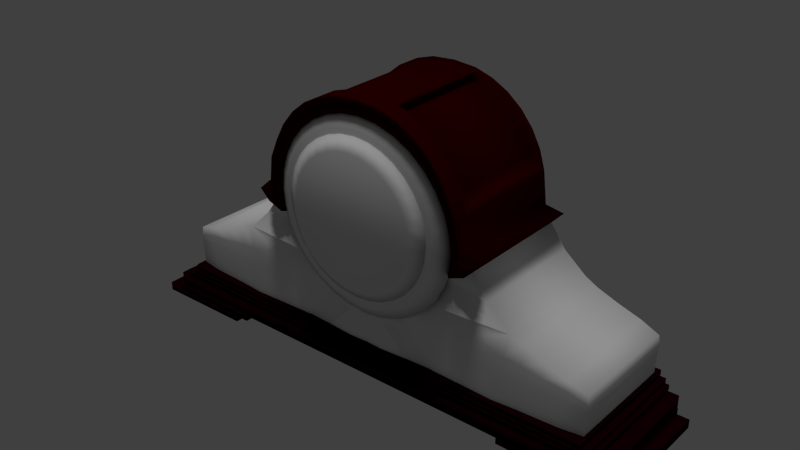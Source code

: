 # Source: clock6.blend  (saved by Blender 2.74.0; exported with 4.5.12 LTS)
import bpy
from mathutils import Matrix  # noqa: F401  (used for matrix-valued properties, if any)

bpy.ops.wm.read_factory_settings(use_empty=True)
scene = bpy.context.scene
scene.name = 'Scene'

# ---- collections
col_collection_1 = bpy.data.collections.new('Collection 1'); scene.collection.children.link(col_collection_1)

# ---- materials (node trees are filled in below, after node groups)
mat_mat_clock_glass = bpy.data.materials.new('mat_clock_glass')
mat_mat_clock_glass.alpha_threshold = 0.0
mat_mat_clock_glass.use_transparent_shadow = False
mat_mat_clock_glass.roughness = 0.5
mat_mat_clock_face = bpy.data.materials.new('mat_clock_face')
mat_mat_clock_face.alpha_threshold = 0.0
mat_mat_clock_face.use_transparent_shadow = False
mat_mat_clock_face.roughness = 0.5
mat_mat_clock_face_trim = bpy.data.materials.new('mat_clock_face_trim')
mat_mat_clock_face_trim.alpha_threshold = 0.0
mat_mat_clock_face_trim.use_transparent_shadow = False
mat_mat_clock_face_trim.roughness = 0.5
mat_mat_base = bpy.data.materials.new('mat_base')
mat_mat_base.alpha_threshold = 0.0
mat_mat_base.use_transparent_shadow = False
mat_mat_base.diffuse_color = (0.01222, 0.0002347, 0.001581, 1.0)
mat_mat_base.specular_color = (0.1679, 0.04735, 0.03713)
mat_mat_base.roughness = 0.5
mat_material = bpy.data.materials.new('Material')
mat_material.alpha_threshold = 0.0
mat_material.use_transparent_shadow = False
mat_material.roughness = 0.5
mat_material.specular_intensity = 0.0
mat_material_001 = bpy.data.materials.new('Material.001')
mat_material_001.alpha_threshold = 0.0
mat_material_001.use_transparent_shadow = False
mat_material_001.diffuse_color = (0.03522, 0.000332, 0.0, 1.0)
mat_material_001.specular_color = (0.3032, 0.06248, 0.007909)
mat_material_001.roughness = 0.5

# ---- material node trees

# ---- world
world_world = bpy.data.worlds.new('World'); scene.world = world_world
world_world.color = (0.05088, 0.05088, 0.05088)
world_world.use_sun_shadow = False
world_world.sun_shadow_jitter_overblur = 0.0
world_world.cycles.sampling_method = 'MANUAL'
world_world.cycles.sample_map_resolution = 256

# ---- lights
light_hemi = bpy.data.lights.new('Hemi', 'SUN')
light_hemi.transmission_factor = 0.0
light_hemi.angle = 0.1993
light_hemi.energy = 1.0
light_hemi.shadow_buffer_clip_start = 0.5
light_hemi.shadow_soft_size = 0.1
light_hemi.shadow_cascade_max_distance = 1000.0
light_hemi.cycles.use_multiple_importance_sampling = False

# ---- meshes
me_circle_002 = bpy.data.meshes.new('Circle.002')
me_circle_002.from_pydata([(0.0, 1.0, 0.0), (-0.1951, 0.9808, 0.0), (-0.3827, 0.9239, 0.0), (-0.5556, 0.8315, 0.0), (-0.7071, 0.7071, 0.0), (-0.8315, 0.5556, 0.0), (-0.9239, 0.3827, 0.0), (-0.9808, 0.1951, 0.0), (-1.0, 7.55e-08, 0.0), (-0.9808, -0.1951, 0.0), (-0.9239, -0.3827, 0.0), (-0.8315, -0.5556, 0.0), (-0.7071, -0.7071, 0.0), (-0.5556, -0.8315, 0.0), (-0.3827, -0.9239, 0.0), (-0.1951, -0.9808, 0.0), (3.258e-07, -1.0, 0.0), (0.1951, -0.9808, 0.0), (0.3827, -0.9239, 0.0), (0.5556, -0.8315, 0.0), (0.7071, -0.7071, 0.0), (0.8315, -0.5556, 0.0), (0.9239, -0.3827, 0.0), (0.9808, -0.1951, 0.0), (1.0, 9.656e-07, 0.0), (0.9808, 0.1951, 0.0), (0.9239, 0.3827, 0.0), (0.8315, 0.5556, 0.0), (0.7071, 0.7071, 0.0), (0.5556, 0.8315, 0.0), (0.3827, 0.9239, 0.0), (0.1951, 0.9808, 0.0), (-1.986e-08, 0.8327, 0.09722), (-0.1625, 0.8167, 0.09722), (-0.3187, 0.7693, 0.09722), (-0.4626, 0.6924, 0.09722), (-0.5888, 0.5888, 0.09722), (-0.6924, 0.4626, 0.09722), (-0.7693, 0.3187, 0.09722), (-0.8167, 0.1625, 0.09722), (-0.8327, 1.032e-07, 0.09722), (-0.8167, -0.1625, 0.09722), (-0.7693, -0.3187, 0.09722), (-0.6924, -0.4626, 0.09722), (-0.5888, -0.5888, 0.09722), (-0.4626, -0.6924, 0.09722), (-0.3187, -0.7693, 0.09722), (-0.1625, -0.8167, 0.09722), (2.515e-07, -0.8327, 0.09722), (0.1625, -0.8167, 0.09722), (0.3187, -0.7693, 0.09722), (0.4626, -0.6924, 0.09722), (0.5888, -0.5888, 0.09722), (0.6924, -0.4626, 0.09722), (0.7693, -0.3187, 0.09722), (0.8167, -0.1625, 0.09722), (0.8327, 8.444e-07, 0.09722), (0.8167, 0.1625, 0.09722), (0.7693, 0.3187, 0.09722), (0.6924, 0.4626, 0.09722), (0.5888, 0.5888, 0.09722), (0.4626, 0.6924, 0.09722), (0.3187, 0.7693, 0.09722), (0.1625, 0.8167, 0.09722)], [], [(0, 31, 30, 29, 28, 27, 26, 25, 24, 23, 22, 21, 20, 19, 18, 17, 16, 15, 14, 13, 12, 11, 10, 9, 8, 7, 6, 5, 4, 3, 2, 1), (32, 33, 34, 35, 36, 37, 38, 39, 40, 41, 42, 43, 44, 45, 46, 47, 48, 49, 50, 51, 52, 53, 54, 55, 56, 57, 58, 59, 60, 61, 62, 63), (30, 31, 63, 62), (19, 20, 52, 51), (8, 9, 41, 40), (28, 29, 61, 60), (17, 18, 50, 49), (6, 7, 39, 38), (26, 27, 59, 58), (4, 5, 37, 36), (15, 16, 48, 47), (24, 25, 57, 56), (2, 3, 35, 34), (13, 14, 46, 45), (22, 23, 55, 54), (0, 1, 33, 32), (11, 12, 44, 43), (31, 0, 32, 63), (20, 21, 53, 52), (9, 10, 42, 41), (29, 30, 62, 61), (18, 19, 51, 50), (7, 8, 40, 39), (27, 28, 60, 59), (16, 17, 49, 48), (5, 6, 38, 37), (25, 26, 58, 57), (3, 4, 36, 35), (14, 15, 47, 46), (23, 24, 56, 55), (1, 2, 34, 33), (12, 13, 45, 44), (21, 22, 54, 53), (10, 11, 43, 42)])
me_circle_002.polygons.foreach_set('use_smooth', [True] * 34)
me_circle_002.materials.append(mat_mat_clock_glass)
me_circle_002.use_remesh_preserve_volume = False
me_circle_002.use_remesh_preserve_attributes = False
me_circle_002.use_mirror_vertex_groups = False
me_circle_002.update()
me_circle_001 = bpy.data.meshes.new('Circle.001')
me_circle_001.from_pydata([(0.0, 1.0, 0.0), (-0.1951, 0.9808, 0.0), (-0.3827, 0.9239, 0.0), (-0.5556, 0.8315, 0.0), (-0.7071, 0.7071, 0.0), (-0.8315, 0.5556, 0.0), (-0.9239, 0.3827, 0.0), (-0.9808, 0.1951, 0.0), (-1.0, 7.55e-08, 0.0), (-0.9808, -0.1951, 0.0), (-0.9239, -0.3827, 0.0), (-0.8315, -0.5556, 0.0), (-0.7071, -0.7071, 0.0), (-0.5556, -0.8315, 0.0), (-0.3827, -0.9239, 0.0), (-0.1951, -0.9808, 0.0), (3.258e-07, -1.0, 0.0), (0.1951, -0.9808, 0.0), (0.3827, -0.9239, 0.0), (0.5556, -0.8315, 0.0), (0.7071, -0.7071, 0.0), (0.8315, -0.5556, 0.0), (0.9239, -0.3827, 0.0), (0.9808, -0.1951, 0.0), (1.0, 9.656e-07, 0.0), (0.9808, 0.1951, 0.0), (0.9239, 0.3827, 0.0), (0.8315, 0.5556, 0.0), (0.7071, 0.7071, 0.0), (0.5556, 0.8315, 0.0), (0.3827, 0.9239, 0.0), (0.1951, 0.9808, 0.0), (-1.986e-08, 0.8327, 0.09722), (-0.1625, 0.8167, 0.09722), (-0.3187, 0.7693, 0.09722), (-0.4626, 0.6924, 0.09722), (-0.5888, 0.5888, 0.09722), (-0.6924, 0.4626, 0.09722), (-0.7693, 0.3187, 0.09722), (-0.8167, 0.1625, 0.09722), (-0.8327, 1.032e-07, 0.09722), (-0.8167, -0.1625, 0.09722), (-0.7693, -0.3187, 0.09722), (-0.6924, -0.4626, 0.09722), (-0.5888, -0.5888, 0.09722), (-0.4626, -0.6924, 0.09722), (-0.3187, -0.7693, 0.09722), (-0.1625, -0.8167, 0.09722), (2.515e-07, -0.8327, 0.09722), (0.1625, -0.8167, 0.09722), (0.3187, -0.7693, 0.09722), (0.4626, -0.6924, 0.09722), (0.5888, -0.5888, 0.09722), (0.6924, -0.4626, 0.09722), (0.7693, -0.3187, 0.09722), (0.8167, -0.1625, 0.09722), (0.8327, 8.444e-07, 0.09722), (0.8167, 0.1625, 0.09722), (0.7693, 0.3187, 0.09722), (0.6924, 0.4626, 0.09722), (0.5888, 0.5888, 0.09722), (0.4626, 0.6924, 0.09722), (0.3187, 0.7693, 0.09722), (0.1625, 0.8167, 0.09722)], [], [(0, 31, 30, 29, 28, 27, 26, 25, 24, 23, 22, 21, 20, 19, 18, 17, 16, 15, 14, 13, 12, 11, 10, 9, 8, 7, 6, 5, 4, 3, 2, 1), (32, 33, 34, 35, 36, 37, 38, 39, 40, 41, 42, 43, 44, 45, 46, 47, 48, 49, 50, 51, 52, 53, 54, 55, 56, 57, 58, 59, 60, 61, 62, 63), (30, 31, 63, 62), (19, 20, 52, 51), (8, 9, 41, 40), (28, 29, 61, 60), (17, 18, 50, 49), (6, 7, 39, 38), (26, 27, 59, 58), (4, 5, 37, 36), (15, 16, 48, 47), (24, 25, 57, 56), (2, 3, 35, 34), (13, 14, 46, 45), (22, 23, 55, 54), (0, 1, 33, 32), (11, 12, 44, 43), (31, 0, 32, 63), (20, 21, 53, 52), (9, 10, 42, 41), (29, 30, 62, 61), (18, 19, 51, 50), (7, 8, 40, 39), (27, 28, 60, 59), (16, 17, 49, 48), (5, 6, 38, 37), (25, 26, 58, 57), (3, 4, 36, 35), (14, 15, 47, 46), (23, 24, 56, 55), (1, 2, 34, 33), (12, 13, 45, 44), (21, 22, 54, 53), (10, 11, 43, 42)])
me_circle_001.polygons.foreach_set('use_smooth', [True] * 34)
me_circle_001.polygons.foreach_set('material_index', [0, 0, 1, 1, 1, 1, 1, 1, 1, 1, 1, 1, 1, 1, 1, 1, 1, 1, 1, 1, 1, 1, 1, 1, 1, 1, 1, 1, 1, 1, 1, 1, 1, 1])
_uv = me_circle_001.uv_layers.new(name='UVMap')
_uv.uv.foreach_set('vector', [0.7368, 0.9715, 0.6458, 0.9904, 0.5492, 1.0, 0.4508, 1.0, 0.3542, 0.9904, 0.2632, 0.9715, 0.1813, 0.9442, 0.1116, 0.9094, 0.05691, 0.8684, 0.01921, 0.8229, 5.989e-08, 0.7746, 0.0, 0.7254, 0.01921, 0.6771, 0.05691, 0.6316, 0.1116, 0.5906, 0.1813, 0.5558, 0.2632, 0.5285, 0.3542, 0.5096, 0.4508, 0.5, 0.5492, 0.5, 0.6458, 0.5096, 0.7368, 0.5285, 0.8187, 0.5558, 0.8884, 0.5906, 0.9431, 0.6316, 0.9808, 0.6771, 1.0, 0.7254, 1.0, 0.7746, 0.9808, 0.8229, 0.9431, 0.8684, 0.8884, 0.9094, 0.8187, 0.9442, 0.5461, 0.972, 0.4539, 0.972, 0.3634, 0.9541, 0.2782, 0.9188, 0.2015, 0.8675, 0.1363, 0.8023, 0.08506, 0.7256, 0.04976, 0.6404, 0.03177, 0.5499, 0.03177, 0.4577, 0.04976, 0.3672, 0.08506, 0.282, 0.1363, 0.2053, 0.2015, 0.1401, 0.2782, 0.08887, 0.3634, 0.05357, 0.4539, 0.03558, 0.5461, 0.03558, 0.6366, 0.05357, 0.7218, 0.08887, 0.7985, 0.1401, 0.8637, 0.2053, 0.9149, 0.282, 0.9502, 0.3672, 0.9682, 0.4577, 0.9682, 0.5499, 0.9502, 0.6404, 0.9149, 0.7256, 0.8637, 0.8023, 0.7985, 0.8675, 0.7218, 0.9188, 0.6366, 0.9541, 0.4283, 0.6661, 0.4143, 0.6754, 0.4115, 0.67, 0.4244, 0.6614, 0.3989, 0.5184, 0.4144, 0.5248, 0.4116, 0.5302, 0.3972, 0.5242, 0.2921, 0.6249, 0.2888, 0.6085, 0.2948, 0.6078, 0.2979, 0.6231, 0.4495, 0.6404, 0.4402, 0.6543, 0.4355, 0.6505, 0.4441, 0.6376, 0.3656, 0.5151, 0.3824, 0.5151, 0.3819, 0.5212, 0.3663, 0.5212, 0.3078, 0.6543, 0.2985, 0.6404, 0.3038, 0.6374, 0.3125, 0.6504, 0.4592, 0.6085, 0.4559, 0.6249, 0.4501, 0.6232, 0.4532, 0.608, 0.3337, 0.6754, 0.3197, 0.6661, 0.3235, 0.6613, 0.3365, 0.67, 0.3337, 0.5248, 0.3492, 0.5184, 0.351, 0.5242, 0.3366, 0.5302, 0.4559, 0.5754, 0.4592, 0.5918, 0.4532, 0.5924, 0.4502, 0.5772, 0.3656, 0.6851, 0.3492, 0.6818, 0.3509, 0.6759, 0.3661, 0.6789, 0.3078, 0.5459, 0.3197, 0.5341, 0.3236, 0.5388, 0.3126, 0.5498, 0.4402, 0.5459, 0.4495, 0.5599, 0.4442, 0.5628, 0.4355, 0.5499, 0.3988, 0.6818, 0.3824, 0.6851, 0.3817, 0.679, 0.397, 0.6759, 0.2921, 0.5753, 0.2985, 0.5599, 0.3039, 0.5627, 0.2979, 0.5771, 0.4143, 0.6754, 0.3988, 0.6818, 0.397, 0.6759, 0.4115, 0.67, 0.4144, 0.5248, 0.4283, 0.5341, 0.4245, 0.5389, 0.4116, 0.5302, 0.2888, 0.6085, 0.2888, 0.5917, 0.2948, 0.5923, 0.2948, 0.6078, 0.4402, 0.6543, 0.4283, 0.6661, 0.4244, 0.6614, 0.4355, 0.6505, 0.3824, 0.5151, 0.3989, 0.5184, 0.3972, 0.5242, 0.3819, 0.5212, 0.2985, 0.6404, 0.2921, 0.6249, 0.2979, 0.6231, 0.3038, 0.6374, 0.4559, 0.6249, 0.4495, 0.6404, 0.4441, 0.6376, 0.4501, 0.6232, 0.3492, 0.5184, 0.3656, 0.5151, 0.3663, 0.5212, 0.351, 0.5242, 0.3197, 0.6661, 0.3078, 0.6543, 0.3125, 0.6504, 0.3235, 0.6613, 0.4592, 0.5918, 0.4592, 0.6085, 0.4532, 0.608, 0.4532, 0.5924, 0.3492, 0.6818, 0.3337, 0.6754, 0.3365, 0.67, 0.3509, 0.6759, 0.3197, 0.5341, 0.3337, 0.5248, 0.3366, 0.5302, 0.3236, 0.5388, 0.4495, 0.5599, 0.4559, 0.5754, 0.4502, 0.5772, 0.4442, 0.5628, 0.3824, 0.6851, 0.3656, 0.6851, 0.3661, 0.6789, 0.3817, 0.679, 0.2985, 0.5599, 0.3078, 0.5459, 0.3126, 0.5498, 0.3039, 0.5627, 0.4283, 0.5341, 0.4402, 0.5459, 0.4355, 0.5499, 0.4245, 0.5389, 0.2888, 0.5917, 0.2921, 0.5753, 0.2979, 0.5771, 0.2948, 0.5923])
me_circle_001.materials.append(mat_mat_clock_face)
me_circle_001.materials.append(mat_mat_clock_face_trim)
me_circle_001.use_remesh_preserve_volume = False
me_circle_001.use_remesh_preserve_attributes = False
me_circle_001.use_mirror_vertex_groups = False
me_circle_001.update()
me_cube_007 = bpy.data.meshes.new('Cube.007')
me_cube_007.from_pydata([(-1.0, -1.0, -1.0), (-1.0, -1.0, 1.0), (-1.0, 1.0, -1.0), (-1.0, 1.0, 1.0), (1.0, -1.0, -1.0), (1.0, -1.0, 1.0), (1.0, 1.0, -1.0), (1.0, 1.0, 1.0)], [], [(1, 3, 2, 0), (3, 7, 6, 2), (7, 5, 4, 6), (5, 1, 0, 4), (0, 2, 6, 4), (5, 7, 3, 1)])
me_cube_007.materials.append(mat_mat_base)
me_cube_007.use_remesh_preserve_volume = False
me_cube_007.use_remesh_preserve_attributes = False
me_cube_007.use_mirror_vertex_groups = False
me_cube_007.update()
me_cube_006 = bpy.data.meshes.new('Cube.006')
me_cube_006.from_pydata([(-1.0, -1.0, -1.0), (-1.0, -1.0, 1.0), (-1.0, 1.0, -1.0), (-1.0, 1.0, 1.0), (1.0, -1.0, -1.0), (1.0, -1.0, 1.0), (1.0, 1.0, -1.0), (1.0, 1.0, 1.0)], [], [(1, 3, 2, 0), (3, 7, 6, 2), (7, 5, 4, 6), (5, 1, 0, 4), (0, 2, 6, 4), (5, 7, 3, 1)])
me_cube_006.materials.append(mat_mat_base)
me_cube_006.use_remesh_preserve_volume = False
me_cube_006.use_remesh_preserve_attributes = False
me_cube_006.use_mirror_vertex_groups = False
me_cube_006.update()
me_cube_005 = bpy.data.meshes.new('Cube.005')
me_cube_005.from_pydata([(-1.0, -1.0, -1.0), (-1.0, -1.0, 1.0), (-1.0, 1.0, -1.0), (-1.0, 1.0, 1.0), (1.0, -1.0, -1.0), (1.0, -1.0, 1.0), (1.0, 1.0, -1.0), (1.0, 1.0, 1.0)], [], [(1, 3, 2, 0), (3, 7, 6, 2), (7, 5, 4, 6), (5, 1, 0, 4), (0, 2, 6, 4), (5, 7, 3, 1)])
me_cube_005.polygons.foreach_set('use_smooth', [True] * 6)
me_cube_005.materials.append(mat_mat_base)
me_cube_005.use_remesh_preserve_volume = False
me_cube_005.use_remesh_preserve_attributes = False
me_cube_005.use_mirror_vertex_groups = False
me_cube_005.update()
me_cube_004 = bpy.data.meshes.new('Cube.004')
me_cube_004.from_pydata([(-1.0, -1.0, -1.0), (-1.0, -1.0, 1.0), (-1.0, 1.0, -1.0), (-1.0, 1.0, 1.0), (1.0, -1.0, -1.0), (1.0, -1.0, 1.0), (1.0, 1.0, -1.0), (1.0, 1.0, 1.0)], [], [(1, 3, 2, 0), (3, 7, 6, 2), (7, 5, 4, 6), (5, 1, 0, 4), (0, 2, 6, 4), (5, 7, 3, 1)])
me_cube_004.polygons.foreach_set('use_smooth', [True] * 6)
me_cube_004.materials.append(mat_mat_base)
me_cube_004.use_remesh_preserve_volume = False
me_cube_004.use_remesh_preserve_attributes = False
me_cube_004.use_mirror_vertex_groups = False
me_cube_004.update()
me_cube_003 = bpy.data.meshes.new('Cube.003')
me_cube_003.from_pydata([(-1.0, -1.0, -1.0), (-1.0, -1.0, 1.0), (-1.0, 1.0, -1.0), (-1.0, 1.0, 1.0), (1.0, -1.0, -1.0), (1.0, -1.0, 1.0), (1.0, 1.0, -1.0), (1.0, 1.0, 1.0)], [], [(1, 3, 2, 0), (3, 7, 6, 2), (7, 5, 4, 6), (5, 1, 0, 4), (0, 2, 6, 4), (5, 7, 3, 1)])
me_cube_003.polygons.foreach_set('use_smooth', [True] * 6)
me_cube_003.materials.append(mat_mat_base)
me_cube_003.use_remesh_preserve_volume = False
me_cube_003.use_remesh_preserve_attributes = False
me_cube_003.use_mirror_vertex_groups = False
me_cube_003.update()
me_cube_002 = bpy.data.meshes.new('Cube.002')
me_cube_002.from_pydata([(-1.0, -1.0, -1.0), (-1.0, -1.0, 1.0), (-1.0, 1.0, -1.0), (-1.0, 1.0, 1.0), (1.0, -1.0, -1.0), (1.0, -1.0, 1.0), (1.0, 1.0, -1.0), (1.0, 1.0, 1.0)], [], [(1, 3, 2, 0), (3, 7, 6, 2), (7, 5, 4, 6), (5, 1, 0, 4), (0, 2, 6, 4), (5, 7, 3, 1)])
me_cube_002.polygons.foreach_set('use_smooth', [True] * 6)
me_cube_002.materials.append(mat_mat_base)
me_cube_002.use_remesh_preserve_volume = False
me_cube_002.use_remesh_preserve_attributes = False
me_cube_002.use_mirror_vertex_groups = False
me_cube_002.update()
me_cube_001 = bpy.data.meshes.new('Cube.001')
me_cube_001.from_pydata([(-1.0, -1.0, -1.0), (-1.0, -1.0, 1.0), (-1.0, 1.0, -1.0), (-1.0, 1.0, 1.0), (1.0, -1.0, -1.0), (1.0, -1.0, 1.0), (1.0, 1.0, -1.0), (1.0, 1.0, 1.0)], [], [(1, 3, 2, 0), (3, 7, 6, 2), (7, 5, 4, 6), (5, 1, 0, 4), (0, 2, 6, 4), (5, 7, 3, 1)])
me_cube_001.polygons.foreach_set('use_smooth', [True] * 6)
me_cube_001.materials.append(mat_mat_base)
me_cube_001.use_remesh_preserve_volume = False
me_cube_001.use_remesh_preserve_attributes = False
me_cube_001.use_mirror_vertex_groups = False
me_cube_001.update()
me_cube = bpy.data.meshes.new('Cube')
me_cube.from_pydata([(-1.0, -1.0, -1.0), (-1.0, -1.0, 1.0), (-1.0, 1.0, -1.0), (-1.0, 1.0, 1.0), (1.0, -1.0, -1.0), (1.0, -1.0, 1.0), (1.0, 1.0, -1.0), (1.0, 1.0, 1.0)], [], [(1, 3, 2, 0), (3, 7, 6, 2), (7, 5, 4, 6), (5, 1, 0, 4), (0, 2, 6, 4), (5, 7, 3, 1)])
me_cube.polygons.foreach_set('use_smooth', [True] * 6)
me_cube.materials.append(mat_mat_base)
me_cube.use_remesh_preserve_volume = False
me_cube.use_remesh_preserve_attributes = False
me_cube.use_mirror_vertex_groups = False
me_cube.update()
me_circle = bpy.data.meshes.new('Circle')
me_circle.from_pydata([(0.0, 1.0, 0.0), (0.7671, -0.4777, 0.03849), (0.8998, -0.1982, 0.04401), (1.0, 9.656e-07, 0.0), (0.9808, 0.1951, 0.0), (0.9239, 0.3827, 0.0), (0.8315, 0.5556, 0.0), (0.7071, 0.7071, 0.0), (0.5556, 0.8315, 0.0), (0.3827, 0.9239, 0.0), (0.1951, 0.9808, 0.0), (0.0, 1.05, -1.16), (1.138, -0.1371, 0.0), (1.138, -0.1371, -1.188), (1.262, -0.008387, -1.188), (1.262, -0.008387, 0.0), (0.8984, -0.3644, -1.188), (0.8365, -0.5628, -1.182), (0.964, -0.1869, -1.19), (0.9942, -0.04741, -1.195), (0.9808, 0.1951, -1.188), (0.9239, 0.3827, -1.188), (0.8315, 0.5556, -1.188), (0.7071, 0.7071, -1.188), (0.5556, 0.8315, -1.188), (0.3827, 0.9239, -1.188), (0.0, 0.9529, -1.18), (1.53, -0.5832, 0.006042), (1.528, -0.5491, -1.191), (2.309, -0.8475, -0.003261), (2.305, -0.8588, -1.186), (2.299, -1.274, -0.001987), (2.298, -1.284, -1.188), (0.8625, -0.3259, 0.03856), (0.644, -0.6022, 0.03161), (0.7937, -0.6758, -1.222), (1.303, -0.3579, -1.185), (1.303, -0.3579, 0.002427), (1.052, 0.347, 1.147e-08), (1.086, 0.04252, 3.21e-09), (0.9711, 0.5346, 1.147e-08), (0.8787, 0.7075, 1.147e-08), (0.7544, 0.8591, 1.147e-08), (0.6028, 0.9834, 1.147e-08), (0.4299, 1.076, 1.147e-08), (0.2423, 1.133, 1.147e-08), (0.0, 1.152, 1.147e-08), (1.028, 0.347, -1.188), (1.067, 0.02336, -1.188), (0.9711, 0.5346, -1.188), (0.8787, 0.7075, -1.188), (0.7544, 0.8591, -1.188), (0.6028, 0.9834, -1.188), (0.4299, 1.076, -1.188), (0.2423, 1.133, -1.188), (0.0, 1.152, -1.188), (1.0, 9.56e-07, 0.1277), (0.9808, -0.1951, 0.1277), (0.9808, 0.1951, 0.1277), (0.9239, 0.3827, 0.1277), (0.8315, 0.5556, 0.1277), (0.7071, 0.7071, 0.1277), (0.5556, 0.8315, 0.1277), (0.3827, 0.9239, 0.1277), (0.1951, 0.9808, 0.1277), (0.0, 1.0, 0.1277), (0.8787, 0.7075, 0.1277), (0.6028, 0.9834, 0.1277), (0.4299, 1.076, 0.1277), (1.138, -0.1371, 0.1277), (1.206, -0.008387, 0.1642), (0.7544, 0.8591, 0.1277), (1.052, 0.347, 0.1277), (1.086, 0.04252, 0.1277), (0.9711, 0.5346, 0.1277), (0.2423, 1.133, 0.1277), (0.0, 1.152, 0.1277), (0.8495, 0.6091, 0.1277), (0.8602, 0.6435, 0.1277), (0.5736, 0.885, 0.1277), (0.5843, 0.9194, 0.1277), (0.4114, 1.012, 0.1277), (0.4007, 0.9774, 0.1277), (0.7358, 0.7951, 0.1277), (0.7251, 0.7607, 0.1277), (0.9526, 0.4706, 0.1277), (0.9419, 0.4362, 0.1277), (1.009, 0.2519, 0.1277), (1.023, 0.2799, 0.1277), (0.2238, 1.069, 0.1277), (0.2131, 1.034, 0.1277), (1.05, 0.0202, 0.1277), (1.035, 0.01274, 0.1277), (0.0, 1.053, 0.1277), (0.0, 1.088, 0.1277), (0.2131, 1.034, 0.1066), (0.2238, 1.069, 0.1066), (0.0, 1.088, 0.1066), (0.0, 1.053, 0.1066), (1.035, 0.01274, 0.1066), (1.05, 0.0202, 0.1066), (1.023, 0.2799, 0.1066), (1.009, 0.2519, 0.1066), (0.9419, 0.4362, 0.1066), (0.9526, 0.4706, 0.1066), (0.8602, 0.6435, 0.1066), (0.8495, 0.6091, 0.1066), (0.7251, 0.7607, 0.1066), (0.7358, 0.7951, 0.1066), (0.5843, 0.9194, 0.1066), (0.5736, 0.885, 0.1066), (0.4007, 0.9774, 0.1066), (0.4114, 1.012, 0.1066), (0.8405, 0.5823, 0.1277), (0.9329, 0.4095, 0.1277), (0.7161, 0.7339, 0.1277), (0.5646, 0.8582, 0.1277), (0.3917, 0.9507, 0.1277), (0.2041, 1.008, 0.1277), (0.9951, 0.2235, 0.1277), (1.018, 0.006373, 0.1277), (0.0, 1.027, 0.1277), (0.7451, 0.8271, 0.1277), (0.8695, 0.6755, 0.1277), (0.9619, 0.5026, 0.1277), (0.4207, 1.044, 0.1277), (0.5936, 0.9514, 0.1277), (0.2331, 1.101, 0.1277), (1.037, 0.3134, 0.1277), (1.068, 0.03136, 0.1277), (0.0, 1.12, 0.1277), (1.052, 0.347, 0.1492), (1.086, 0.04252, 0.1492), (0.9711, 0.5346, 0.1492), (0.8787, 0.7075, 0.1492), (0.7544, 0.8591, 0.1492), (0.6028, 0.9834, 0.1492), (0.4299, 1.076, 0.1492), (0.2423, 1.133, 0.1492), (0.0, 1.152, 0.1492), (0.8695, 0.6755, 0.1492), (0.9619, 0.5026, 0.1492), (0.5936, 0.9514, 0.1492), (1.037, 0.3134, 0.1492), (1.068, 0.03136, 0.1492), (0.7451, 0.8271, 0.1492), (0.4207, 1.044, 0.1492), (0.2331, 1.101, 0.1492), (0.0, 1.12, 0.1492), (0.9709, 0.5345, -0.05057), (1.034, 0.3947, -0.0506), (0.8787, 0.7075, -0.05057), (0.7544, 0.8591, -0.05057), (0.6028, 0.9834, -0.05057), (0.4299, 1.076, -0.05057), (0.2907, 1.118, -0.05057), (0.9714, 0.5347, -1.137), (1.011, 0.3944, -1.137), (0.8787, 0.7075, -1.137), (0.7544, 0.8591, -1.137), (0.6028, 0.9834, -1.137), (0.4299, 1.076, -1.137), (0.2907, 1.118, -1.137), (0.351, 1.015, -0.05049), (0.351, 1.015, -1.137), (0.5239, 0.9231, -1.137), (0.5239, 0.9231, -0.05049), (0.6754, 0.7987, -0.05049), (0.6754, 0.7987, -1.137), (0.7998, 0.6472, -1.137), (0.7998, 0.6472, -0.05049), (0.892, 0.4742, -0.05049), (0.8924, 0.4744, -1.137), (0.9548, 0.3344, -0.05051), (0.2118, 1.058, -0.05049), (0.9323, 0.334, -1.137), (0.2118, 1.058, -1.137), (1.885, -0.7284, 0.0006439), (1.877, -0.698, -1.187), (2.316, -0.9423, -0.002506), (2.315, -0.9432, -1.185), (2.12, -0.7721, -1.183), (2.11, -0.7956, 0.001189), (1.678, -0.6243, 0.0003349), (1.661, -0.6227, -1.193), (1.507, -0.7979, 0.0419), (1.671, -0.8223, 0.0254), (1.869, -0.8566, 0.02189), (2.112, -0.8854, 0.0128), (0.7359, -0.9261, 0.05497), (1.479, -0.9766, 0.06639), (1.415, -1.271, 0.0727), (1.67, -0.9768, 0.04449), (2.313, -1.011, 0.006755), (1.857, -0.9799, 0.03736), (2.305, -1.041, -1.189), (0.7652, -1.276, 0.05059), (2.103, -0.9672, 0.02744), (1.671, -1.271, 0.05178), (1.842, -1.276, 0.04398), (2.071, -1.269, 0.03237), (1.634, -0.9588, -1.243), (1.505, -0.7974, -1.235), (2.092, -0.868, -1.191), (1.658, -0.7925, -1.229), (1.864, -0.819, -1.222), (2.076, -1.023, -1.209), (2.036, -1.245, -1.228), (1.864, -0.9652, -1.247), (1.829, -1.236, -1.233), (1.647, -1.249, -1.219), (1.463, -0.921, -1.264), (0.7923, -0.9249, -1.215), (1.428, -1.246, -1.227), (0.8585, -1.223, -1.225), (0.4335, -0.7639, 0.06357), (0.3579, -1.039, -0.006841), (0.4703, -1.266, 0.06016), (0.1839, -0.9789, 0.05849), (0.1815, -1.258, 0.0787), (0.0, -0.9936, 0.05589), (0.0, -1.254, 0.07067), (0.0, -0.9239, 0.0273), (0.2543, -0.8574, 0.05474), (0.5113, -0.5496, -1.18), (0.2805, -0.5558, -1.158), (0.4971, -0.7236, -1.165), (0.464, -0.9408, -1.213), (0.2847, -0.7302, -1.145), (0.5261, -1.223, -1.245), (0.0, -0.606, -1.043), (0.2567, -0.9532, -1.195), (0.0, -0.7868, -1.018), (0.3547, -1.208, -1.235), (0.0, -1.0, -1.087), (0.0, -1.258, -1.107), (0.0, -0.1116, -1.216), (0.0, 0.03565, -1.222), (0.0, 0.2232, -1.222), (0.0, 0.3961, -1.222), (0.0, 0.5477, -1.222), (0.0, 0.672, -1.222), (0.0, 0.7644, -1.222), (0.0, 0.8213, -1.222), (0.0, -0.3217, -1.187), (0.0, -0.4487, -1.198)], [], [(23, 24, 52, 51), (3, 2, 57, 56), (25, 26, 54, 53), (41, 42, 71, 66), (20, 21, 49, 47), (2, 12, 69, 57), (22, 23, 51, 50), (5, 4, 58, 59), (3, 2, 18, 19), (15, 12, 13, 14), (116, 115, 84, 79), (37, 27, 28, 36), (182, 29, 30, 181), (193, 31, 32, 195), (36, 28, 17, 16), (39, 15, 14, 48), (16, 17, 1, 33), (13, 36, 16, 18), (17, 35, 34, 1), (12, 37, 36, 13), (18, 16, 33, 2), (27, 37, 33, 1), (37, 12, 2, 33), (13, 12, 2, 18), (113, 114, 86, 77), (158, 159, 168, 169), (159, 160, 165, 168), (160, 161, 164, 165), (38, 39, 48, 47), (46, 45, 54, 55), (161, 162, 176, 164), (162, 155, 174, 176), (150, 157, 175, 173), (7, 6, 60, 61), (21, 22, 50, 49), (43, 44, 68, 67), (19, 20, 47, 48), (15, 39, 73, 70), (3, 19, 48, 39), (26, 11, 55, 54), (9, 8, 62, 63), (24, 25, 53, 52), (14, 13, 18, 19, 48), (119, 120, 92, 87), (45, 46, 76, 75), (118, 117, 82, 90), (117, 116, 79, 82), (115, 113, 77, 84), (68, 75, 138, 137), (121, 118, 90, 93), (38, 40, 74, 72), (10, 9, 63, 64), (44, 45, 75, 68), (8, 7, 61, 62), (6, 5, 59, 60), (42, 43, 67, 71), (4, 3, 56, 58), (12, 15, 70, 69), (40, 41, 66, 74), (39, 38, 72, 73), (0, 10, 64, 65), (69, 70, 73, 129, 91, 92, 120, 56, 57), (124, 128, 143, 141), (123, 124, 141, 140), (72, 74, 133, 131), (114, 119, 87, 86), (130, 127, 147, 148), (66, 71, 135, 134), (122, 123, 140, 145), (92, 91, 100, 99), (81, 89, 96, 112), (88, 85, 104, 101), (78, 83, 108, 105), (89, 94, 97, 96), (80, 81, 112, 109), (93, 90, 95, 98), (91, 88, 101, 100), (67, 68, 137, 136), (96, 97, 98, 95), (100, 101, 102, 99), (104, 105, 106, 103), (108, 109, 110, 107), (112, 96, 95, 111), (101, 104, 103, 102), (105, 108, 107, 106), (109, 112, 111, 110), (79, 84, 107, 110), (82, 79, 110, 111), (83, 80, 109, 108), (77, 86, 103, 106), (84, 77, 106, 107), (85, 78, 105, 104), (86, 87, 102, 103), (87, 92, 99, 102), (90, 82, 111, 95), (59, 58, 119, 114), (65, 64, 118, 121), (61, 60, 113, 115), (63, 62, 116, 117), (64, 63, 117, 118), (58, 56, 120, 119), (60, 59, 114, 113), (62, 61, 115, 116), (83, 78, 123, 122), (89, 81, 125, 127), (81, 80, 126, 125), (85, 88, 128, 124), (80, 83, 122, 126), (78, 85, 124, 123), (88, 91, 129, 128), (94, 89, 127, 130), (148, 147, 138, 139), (143, 144, 132, 131), (140, 141, 133, 134), (142, 145, 135, 136), (141, 143, 131, 133), (146, 142, 136, 137), (147, 146, 137, 138), (145, 140, 134, 135), (127, 125, 146, 147), (71, 67, 136, 135), (74, 66, 134, 133), (128, 129, 144, 143), (73, 72, 131, 132), (126, 122, 145, 142), (75, 76, 139, 138), (129, 73, 132, 144), (125, 126, 142, 146), (150, 149, 40, 38), (149, 151, 41, 40), (151, 152, 42, 41), (152, 153, 43, 42), (153, 154, 44, 43), (154, 155, 45, 44), (156, 157, 47, 49), (158, 156, 49, 50), (159, 158, 50, 51), (160, 159, 51, 52), (161, 160, 52, 53), (162, 161, 53, 54), (155, 162, 54, 45), (157, 150, 38, 47), (174, 163, 164, 176), (166, 167, 168, 165), (170, 171, 172, 169), (163, 166, 165, 164), (167, 170, 169, 168), (171, 173, 175, 172), (156, 158, 169, 172), (157, 156, 172, 175), (155, 154, 163, 174), (154, 153, 166, 163), (153, 152, 167, 166), (152, 151, 170, 167), (151, 149, 171, 170), (149, 150, 173, 171), (183, 177, 178, 184), (29, 179, 180, 30), (177, 182, 181, 178), (27, 183, 184, 28), (27, 1, 34, 185), (177, 183, 186, 187), (182, 177, 187, 188), (29, 182, 188, 179), (183, 27, 185, 186), (186, 185, 190, 192), (187, 186, 192, 194), (188, 187, 194, 197), (179, 193, 195, 180), (190, 189, 196, 191), (185, 34, 189, 190), (179, 188, 197, 193), (192, 190, 191, 198), (197, 194, 199, 200), (193, 197, 200, 31), (194, 192, 198, 199), (35, 17, 28, 202), (28, 184, 204, 202), (181, 30, 180, 203), (184, 178, 205, 204), (178, 181, 203, 205), (203, 180, 195, 206), (206, 195, 32, 207), (205, 203, 206, 208), (208, 206, 207, 209), (204, 205, 208, 201), (201, 208, 209, 210), (202, 204, 201, 211), (211, 201, 210, 213), (35, 202, 211, 212), (212, 211, 213, 214), (196, 189, 216, 217), (189, 34, 215, 216), (217, 216, 218, 219), (219, 218, 220, 221), (218, 216, 215, 223), (220, 218, 223, 222), (224, 226, 228, 225), (35, 212, 227, 226), (17, 35, 226, 224), (212, 214, 229, 227), (225, 228, 232, 230), (226, 227, 231, 228), (227, 229, 233, 231), (228, 231, 234, 232), (231, 233, 235, 234), (26, 25, 242, 243), (25, 24, 241, 242), (24, 23, 240, 241), (23, 22, 239, 240), (22, 21, 238, 239), (21, 20, 237, 238), (20, 19, 236, 237), (16, 245, 244, 18), (19, 18, 244, 236), (17, 230, 245, 16)])
me_circle.polygons.foreach_set('use_smooth', [True] * 216)
me_circle.polygons.foreach_set('material_index', [1, 1, 1, 1, 1, 1, 1, 1, 1, 1, 1, 0, 0, 0, 0, 1, 0, 0, 0, 0, 0, 0, 0, 1, 1, 1, 1, 1, 1, 1, 1, 1, 1, 1, 1, 1, 1, 1, 1, 1, 1, 1, 1, 1, 1, 1, 1, 1, 1, 1, 1, 1, 1, 1, 1, 1, 1, 1, 1, 1, 1, 1, 1, 1, 1, 1, 1, 1, 1, 1, 1, 1, 1, 1, 1, 1, 1, 1, 1, 1, 1, 1, 1, 1, 1, 1, 1, 1, 1, 1, 1, 1, 1, 1, 1, 1, 1, 1, 1, 1, 1, 1, 1, 1, 1, 1, 1, 1, 1, 1, 1, 1, 1, 1, 1, 1, 1, 1, 1, 1, 1, 1, 1, 1, 1, 1, 1, 1, 1, 1, 1, 1, 1, 1, 1, 1, 1, 1, 1, 1, 1, 1, 1, 1, 1, 1, 1, 1, 1, 1, 1, 1, 1, 1, 1, 1, 0, 0, 0, 0, 0, 0, 0, 0, 0, 0, 0, 0, 0, 0, 0, 0, 0, 0, 0, 0, 0, 0, 0, 0, 0, 0, 0, 0, 0, 0, 0, 0, 0, 0, 0, 0, 0, 0, 0, 0, 0, 0, 0, 0, 0, 0, 0, 0, 0, 0, 1, 1, 1, 1, 1, 1, 1, 0, 1, 0])
_uv = me_circle.uv_layers.new(name='UVMap')
_uv.uv.foreach_set('vector', [0.2499, 0.2138, 0.2733, 0.2111, 0.2803, 0.2277, 0.2595, 0.2289, 0.1299, 0.4816, 0.07738, 0.4822, 0.08956, 0.4615, 0.1275, 0.4551, 0.2979, 0.2062, 0.3496, 0.1737, 0.3328, 0.2237, 0.3021, 0.2268, 0.2412, 0.3972, 0.267, 0.3962, 0.2683, 0.4131, 0.2414, 0.4144, 0.1633, 0.2139, 0.1955, 0.2173, 0.2155, 0.2313, 0.183, 0.2318, 0.07738, 0.4822, 0.06567, 0.4285, 0.09185, 0.4373, 0.08956, 0.4615, 0.2251, 0.2157, 0.2499, 0.2138, 0.2595, 0.2289, 0.2383, 0.2297, 0.1955, 0.4668, 0.1653, 0.4709, 0.1617, 0.4484, 0.1941, 0.4461, 0.1299, 0.4816, 0.07738, 0.4822, 0.1452, 0.7609, 0.1779, 0.7552, 0.09238, 0.4033, 0.06567, 0.4285, 0.01327, 0.2702, 0.03938, 0.2813, 0.2913, 0.4429, 0.2601, 0.4428, 0.2621, 0.4388, 0.2924, 0.4385, 0.6548, 0.1928, 0.6759, 0.143, 0.8526, 0.2212, 0.8347, 0.2675, 0.7344, 0.07093, 0.7513, 0.05657, 0.8623, 0.1007, 0.8611, 0.1247, 0.7511, 0.03789, 0.7505, 0.0001327, 0.9015, 0.0579, 0.8781, 0.08379, 0.8347, 0.2675, 0.8526, 0.2212, 0.8934, 0.3307, 0.8598, 0.3316, 0.128, 0.3997, 0.09238, 0.4033, 0.03938, 0.2813, 0.0502, 0.2522, 0.4311, 0.336, 0.463, 0.3376, 0.45, 0.5252, 0.4226, 0.5242, 0.8125, 0.3082, 0.8347, 0.2675, 0.8598, 0.3316, 0.8296, 0.3316, 0.463, 0.3376, 0.4816, 0.3318, 0.4769, 0.5257, 0.45, 0.5252, 0.6419, 0.2351, 0.6548, 0.1928, 0.8347, 0.2675, 0.8125, 0.3082, 0.4021, 0.3351, 0.4311, 0.336, 0.4226, 0.5242, 0.4021, 0.5246, 0.6759, 0.143, 0.6548, 0.1928, 0.5912, 0.2256, 0.568, 0.2101, 0.6548, 0.1928, 0.6419, 0.2351, 0.6041, 0.2414, 0.5912, 0.2256, 0.6263, 0.3321, 0.6263, 0.5143, 0.5886, 0.5211, 0.5985, 0.3318, 0.2293, 0.4424, 0.1975, 0.443, 0.2008, 0.4397, 0.232, 0.4389, 0.2386, 0.2354, 0.2598, 0.2344, 0.2619, 0.2453, 0.2388, 0.247, 0.2598, 0.2344, 0.2806, 0.2333, 0.2848, 0.2435, 0.2619, 0.2453, 0.2806, 0.2333, 0.3022, 0.2326, 0.3071, 0.2423, 0.2848, 0.2435, 0.1776, 0.3935, 0.128, 0.3997, 0.132, 0.2149, 0.183, 0.2318, 0.4019, 0.3809, 0.36, 0.3789, 0.3328, 0.2237, 0.3689, 0.2067, 0.3022, 0.2326, 0.3269, 0.233, 0.3213, 0.2479, 0.3071, 0.2423, 0.3269, 0.233, 0.3518, 0.3708, 0.335, 0.3535, 0.3213, 0.2479, 0.1856, 0.3847, 0.1894, 0.2403, 0.2027, 0.2552, 0.1953, 0.3694, 0.2573, 0.4673, 0.2262, 0.4663, 0.2264, 0.446, 0.258, 0.4467, 0.1955, 0.2173, 0.2251, 0.2157, 0.2383, 0.2297, 0.2155, 0.2313, 0.2926, 0.3933, 0.3192, 0.3874, 0.3241, 0.4067, 0.2952, 0.4106, 0.1265, 0.1982, 0.1633, 0.2139, 0.183, 0.2318, 0.132, 0.2149, 0.09238, 0.4033, 0.128, 0.3997, 0.1239, 0.4285, 0.1023, 0.4218, 0.1299, 0.4816, 0.1779, 0.7552, 0.2006, 0.7487, 0.1518, 0.4772, 0.3496, 0.1737, 0.3628, 0.1873, 0.3689, 0.2067, 0.3328, 0.2237, 0.3234, 0.4701, 0.2894, 0.4687, 0.29, 0.4473, 0.324, 0.4476, 0.2733, 0.2111, 0.2979, 0.2062, 0.3021, 0.2268, 0.2803, 0.2277, 0.03938, 0.2813, 0.01327, 0.2702, 0.0001327, 0.2299, 0.03304, 0.2358, 0.0502, 0.2522, 0.1654, 0.4447, 0.1278, 0.4515, 0.1277, 0.4482, 0.1687, 0.4413, 0.36, 0.3789, 0.4019, 0.3809, 0.4019, 0.4059, 0.358, 0.404, 0.3597, 0.4426, 0.3243, 0.4426, 0.3246, 0.4377, 0.3592, 0.4375, 0.3243, 0.4426, 0.2913, 0.4429, 0.2924, 0.4385, 0.3246, 0.4377, 0.2601, 0.4428, 0.2293, 0.4424, 0.232, 0.4389, 0.2621, 0.4388, 0.3241, 0.4067, 0.358, 0.404, 0.358, 0.4078, 0.3246, 0.4102, 0.3977, 0.4449, 0.3597, 0.4426, 0.3592, 0.4375, 0.3985, 0.44, 0.1776, 0.3935, 0.2142, 0.3955, 0.2126, 0.4149, 0.1789, 0.415, 0.3591, 0.4714, 0.3234, 0.4701, 0.324, 0.4476, 0.3602, 0.4477, 0.3192, 0.3874, 0.36, 0.3789, 0.358, 0.404, 0.3241, 0.4067, 0.2894, 0.4687, 0.2573, 0.4673, 0.258, 0.4467, 0.29, 0.4473, 0.2262, 0.4663, 0.1955, 0.4668, 0.1941, 0.4461, 0.2264, 0.446, 0.267, 0.3962, 0.2926, 0.3933, 0.2952, 0.4106, 0.2683, 0.4131, 0.1653, 0.4709, 0.1299, 0.4816, 0.1275, 0.4551, 0.1617, 0.4484, 0.06567, 0.4285, 0.09238, 0.4033, 0.1023, 0.4218, 0.09185, 0.4373, 0.2142, 0.3955, 0.2412, 0.3972, 0.2414, 0.4144, 0.2126, 0.4149, 0.128, 0.3997, 0.1776, 0.3935, 0.1789, 0.415, 0.1239, 0.4285, 0.3956, 0.4734, 0.3591, 0.4714, 0.3602, 0.4477, 0.3969, 0.4497, 0.09185, 0.4373, 0.1023, 0.4218, 0.1239, 0.4285, 0.1259, 0.4374, 0.1267, 0.4409, 0.1277, 0.4482, 0.1278, 0.4515, 0.1275, 0.4551, 0.08956, 0.4615, 0.2087, 0.4253, 0.1754, 0.4267, 0.175, 0.4236, 0.2086, 0.4219, 0.2386, 0.4242, 0.2087, 0.4253, 0.2086, 0.4219, 0.2385, 0.4211, 0.1789, 0.415, 0.2126, 0.4149, 0.2126, 0.4183, 0.1795, 0.4189, 0.1975, 0.443, 0.1654, 0.4447, 0.1687, 0.4413, 0.2008, 0.4397, 0.4007, 0.4198, 0.3584, 0.4176, 0.3585, 0.4137, 0.4009, 0.4157, 0.2414, 0.4144, 0.2683, 0.4131, 0.2685, 0.4161, 0.2416, 0.4174, 0.2666, 0.4233, 0.2386, 0.4242, 0.2385, 0.4211, 0.2665, 0.4203, 0.1277, 0.4482, 0.1267, 0.4409, 0.1327, 0.4425, 0.1325, 0.4445, 0.3246, 0.4244, 0.3589, 0.4235, 0.3588, 0.4273, 0.3248, 0.4279, 0.1715, 0.4305, 0.2047, 0.4289, 0.2049, 0.4323, 0.1721, 0.4343, 0.2354, 0.4281, 0.2644, 0.4276, 0.2645, 0.4308, 0.2355, 0.4313, 0.3589, 0.4235, 0.3999, 0.4255, 0.3997, 0.4296, 0.3588, 0.4273, 0.2936, 0.4264, 0.3246, 0.4244, 0.3248, 0.4279, 0.2937, 0.4297, 0.3985, 0.44, 0.3592, 0.4375, 0.3593, 0.4337, 0.3987, 0.4359, 0.1267, 0.4409, 0.1715, 0.4305, 0.1721, 0.4343, 0.1327, 0.4425, 0.2952, 0.4106, 0.3241, 0.4067, 0.3246, 0.4102, 0.2956, 0.4137, 0.3588, 0.4273, 0.3997, 0.4296, 0.3987, 0.4359, 0.3593, 0.4337, 0.1327, 0.4425, 0.1721, 0.4343, 0.1683, 0.4382, 0.1325, 0.4445, 0.2049, 0.4323, 0.2355, 0.4313, 0.232, 0.4356, 0.2007, 0.4363, 0.2645, 0.4308, 0.2937, 0.4297, 0.2924, 0.4351, 0.262, 0.4356, 0.3248, 0.4279, 0.3588, 0.4273, 0.3593, 0.4337, 0.3245, 0.4341, 0.1721, 0.4343, 0.2049, 0.4323, 0.2007, 0.4363, 0.1683, 0.4382, 0.2355, 0.4313, 0.2645, 0.4308, 0.262, 0.4356, 0.232, 0.4356, 0.2937, 0.4297, 0.3248, 0.4279, 0.3245, 0.4341, 0.2924, 0.4351, 0.2924, 0.4385, 0.2621, 0.4388, 0.262, 0.4356, 0.2924, 0.4351, 0.3246, 0.4377, 0.2924, 0.4385, 0.2924, 0.4351, 0.3245, 0.4341, 0.2644, 0.4276, 0.2936, 0.4264, 0.2937, 0.4297, 0.2645, 0.4308, 0.232, 0.4389, 0.2008, 0.4397, 0.2007, 0.4363, 0.232, 0.4356, 0.2621, 0.4388, 0.232, 0.4389, 0.232, 0.4356, 0.262, 0.4356, 0.2047, 0.4289, 0.2354, 0.4281, 0.2355, 0.4313, 0.2049, 0.4323, 0.2008, 0.4397, 0.1687, 0.4413, 0.1683, 0.4382, 0.2007, 0.4363, 0.1687, 0.4413, 0.1277, 0.4482, 0.1325, 0.4445, 0.1683, 0.4382, 0.3592, 0.4375, 0.3246, 0.4377, 0.3245, 0.4341, 0.3593, 0.4337, 0.1941, 0.4461, 0.1617, 0.4484, 0.1654, 0.4447, 0.1975, 0.443, 0.3969, 0.4497, 0.3602, 0.4477, 0.3597, 0.4426, 0.3977, 0.4449, 0.258, 0.4467, 0.2264, 0.446, 0.2293, 0.4424, 0.2601, 0.4428, 0.324, 0.4476, 0.29, 0.4473, 0.2913, 0.4429, 0.3243, 0.4426, 0.3602, 0.4477, 0.324, 0.4476, 0.3243, 0.4426, 0.3597, 0.4426, 0.1617, 0.4484, 0.1275, 0.4551, 0.1278, 0.4515, 0.1654, 0.4447, 0.2264, 0.446, 0.1941, 0.4461, 0.1975, 0.443, 0.2293, 0.4424, 0.29, 0.4473, 0.258, 0.4467, 0.2601, 0.4428, 0.2913, 0.4429, 0.2644, 0.4276, 0.2354, 0.4281, 0.2386, 0.4242, 0.2666, 0.4233, 0.3589, 0.4235, 0.3246, 0.4244, 0.3248, 0.419, 0.3584, 0.4176, 0.3246, 0.4244, 0.2936, 0.4264, 0.2948, 0.4216, 0.3248, 0.419, 0.2047, 0.4289, 0.1715, 0.4305, 0.1754, 0.4267, 0.2087, 0.4253, 0.2936, 0.4264, 0.2644, 0.4276, 0.2666, 0.4233, 0.2948, 0.4216, 0.2354, 0.4281, 0.2047, 0.4289, 0.2087, 0.4253, 0.2386, 0.4242, 0.1715, 0.4305, 0.1267, 0.4409, 0.1259, 0.4374, 0.1754, 0.4267, 0.3999, 0.4255, 0.3589, 0.4235, 0.3584, 0.4176, 0.4007, 0.4198, 0.4009, 0.4157, 0.3585, 0.4137, 0.358, 0.4078, 0.4017, 0.41, 0.175, 0.4236, 0.1303, 0.4332, 0.1305, 0.4305, 0.1795, 0.4189, 0.2385, 0.4211, 0.2086, 0.4219, 0.2126, 0.4183, 0.2416, 0.4174, 0.2945, 0.4184, 0.2665, 0.4203, 0.2685, 0.4161, 0.2956, 0.4137, 0.2086, 0.4219, 0.175, 0.4236, 0.1795, 0.4189, 0.2126, 0.4183, 0.3245, 0.4155, 0.2945, 0.4184, 0.2956, 0.4137, 0.3246, 0.4102, 0.3585, 0.4137, 0.3245, 0.4155, 0.3246, 0.4102, 0.358, 0.4078, 0.2665, 0.4203, 0.2385, 0.4211, 0.2416, 0.4174, 0.2685, 0.4161, 0.3584, 0.4176, 0.3248, 0.419, 0.3245, 0.4155, 0.3585, 0.4137, 0.2683, 0.4131, 0.2952, 0.4106, 0.2956, 0.4137, 0.2685, 0.4161, 0.2126, 0.4149, 0.2414, 0.4144, 0.2416, 0.4174, 0.2126, 0.4183, 0.1754, 0.4267, 0.1259, 0.4374, 0.1303, 0.4332, 0.175, 0.4236, 0.1239, 0.4285, 0.1789, 0.415, 0.1795, 0.4189, 0.1305, 0.4305, 0.2948, 0.4216, 0.2666, 0.4233, 0.2665, 0.4203, 0.2945, 0.4184, 0.358, 0.404, 0.4019, 0.4059, 0.4017, 0.41, 0.358, 0.4078, 0.1259, 0.4374, 0.1239, 0.4285, 0.1305, 0.4305, 0.1303, 0.4332, 0.3248, 0.419, 0.2948, 0.4216, 0.2945, 0.4184, 0.3245, 0.4155, 0.1856, 0.3847, 0.215, 0.3885, 0.2142, 0.3955, 0.1776, 0.3935, 0.215, 0.3885, 0.2413, 0.3905, 0.2412, 0.3972, 0.2142, 0.3955, 0.2413, 0.3905, 0.2664, 0.3896, 0.267, 0.3962, 0.2412, 0.3972, 0.2664, 0.3896, 0.2914, 0.3866, 0.2926, 0.3933, 0.267, 0.3962, 0.2914, 0.3866, 0.317, 0.3805, 0.3192, 0.3874, 0.2926, 0.3933, 0.317, 0.3805, 0.3518, 0.3708, 0.36, 0.3789, 0.3192, 0.3874, 0.2162, 0.2374, 0.1894, 0.2403, 0.183, 0.2318, 0.2155, 0.2313, 0.2386, 0.2354, 0.2162, 0.2374, 0.2155, 0.2313, 0.2383, 0.2297, 0.2598, 0.2344, 0.2386, 0.2354, 0.2383, 0.2297, 0.2595, 0.2289, 0.2806, 0.2333, 0.2598, 0.2344, 0.2595, 0.2289, 0.2803, 0.2277, 0.3022, 0.2326, 0.2806, 0.2333, 0.2803, 0.2277, 0.3021, 0.2268, 0.3269, 0.233, 0.3022, 0.2326, 0.3021, 0.2268, 0.3328, 0.2237, 0.3518, 0.3708, 0.3269, 0.233, 0.3328, 0.2237, 0.36, 0.3789, 0.1894, 0.2403, 0.1856, 0.3847, 0.1776, 0.3935, 0.183, 0.2318, 0.335, 0.3535, 0.3182, 0.3674, 0.3071, 0.2423, 0.3213, 0.2479, 0.2933, 0.3736, 0.2672, 0.3766, 0.2619, 0.2453, 0.2848, 0.2435, 0.2409, 0.3773, 0.2157, 0.3753, 0.2158, 0.249, 0.2388, 0.247, 0.3182, 0.3674, 0.2933, 0.3736, 0.2848, 0.2435, 0.3071, 0.2423, 0.2672, 0.3766, 0.2409, 0.3773, 0.2388, 0.247, 0.2619, 0.2453, 0.2157, 0.3753, 0.1953, 0.3694, 0.2027, 0.2552, 0.2158, 0.249, 0.2162, 0.2374, 0.2386, 0.2354, 0.2388, 0.247, 0.2158, 0.249, 0.1894, 0.2403, 0.2162, 0.2374, 0.2158, 0.249, 0.2027, 0.2552, 0.3518, 0.3708, 0.317, 0.3805, 0.3182, 0.3674, 0.335, 0.3535, 0.317, 0.3805, 0.2914, 0.3866, 0.2933, 0.3736, 0.3182, 0.3674, 0.2914, 0.3866, 0.2664, 0.3896, 0.2672, 0.3766, 0.2933, 0.3736, 0.2664, 0.3896, 0.2413, 0.3905, 0.2409, 0.3773, 0.2672, 0.3766, 0.2413, 0.3905, 0.215, 0.3885, 0.2157, 0.3753, 0.2409, 0.3773, 0.215, 0.3885, 0.1856, 0.3847, 0.1953, 0.3694, 0.2157, 0.3753, 0.6917, 0.1235, 0.7115, 0.0945, 0.862, 0.1599, 0.8591, 0.1962, 0.7513, 0.05657, 0.7516, 0.04629, 0.8692, 0.09238, 0.8623, 0.1007, 0.7115, 0.0945, 0.7344, 0.07093, 0.8611, 0.1247, 0.862, 0.1599, 0.6759, 0.143, 0.6917, 0.1235, 0.8591, 0.1962, 0.8526, 0.2212, 0.6759, 0.143, 0.568, 0.2101, 0.5412, 0.2006, 0.6537, 0.1126, 0.7115, 0.0945, 0.6917, 0.1235, 0.6756, 0.09655, 0.7002, 0.07793, 0.7344, 0.07093, 0.7115, 0.0945, 0.7002, 0.07793, 0.7297, 0.05938, 0.7513, 0.05657, 0.7344, 0.07093, 0.7297, 0.05938, 0.7516, 0.04629, 0.6917, 0.1235, 0.6759, 0.143, 0.6537, 0.1126, 0.6756, 0.09655, 0.6756, 0.09655, 0.6537, 0.1126, 0.6362, 0.08793, 0.6641, 0.07431, 0.7002, 0.07793, 0.6756, 0.09655, 0.6641, 0.07431, 0.6907, 0.06141, 0.7297, 0.05938, 0.7002, 0.07793, 0.6907, 0.06141, 0.7247, 0.04926, 0.7516, 0.04629, 0.7511, 0.03789, 0.8781, 0.08379, 0.8692, 0.09238, 0.6362, 0.08793, 0.5315, 0.1472, 0.5112, 0.0944, 0.606, 0.04872, 0.6537, 0.1126, 0.5412, 0.2006, 0.5315, 0.1472, 0.6362, 0.08793, 0.7516, 0.04629, 0.7297, 0.05938, 0.7247, 0.04926, 0.7511, 0.03789, 0.6641, 0.07431, 0.6362, 0.08793, 0.606, 0.04872, 0.6444, 0.03006, 0.7247, 0.04926, 0.6907, 0.06141, 0.6706, 0.01722, 0.7095, 0.003977, 0.7511, 0.03789, 0.7247, 0.04926, 0.7095, 0.003977, 0.7505, 0.0001327, 0.6907, 0.06141, 0.6641, 0.07431, 0.6444, 0.03006, 0.6706, 0.01722, 0.9146, 0.3314, 0.8934, 0.3307, 0.8526, 0.2212, 0.896, 0.2127, 0.8526, 0.2212, 0.8591, 0.1962, 0.8874, 0.1885, 0.896, 0.2127, 0.8611, 0.1247, 0.8623, 0.1007, 0.8692, 0.09238, 0.8754, 0.1223, 0.8591, 0.1962, 0.862, 0.1599, 0.8811, 0.156, 0.8874, 0.1885, 0.862, 0.1599, 0.8611, 0.1247, 0.8754, 0.1223, 0.8811, 0.156, 0.8754, 0.1223, 0.8692, 0.09238, 0.8781, 0.08379, 0.8965, 0.1128, 0.8965, 0.1128, 0.8781, 0.08379, 0.9015, 0.0579, 0.9307, 0.09771, 0.8811, 0.156, 0.8754, 0.1223, 0.8965, 0.1128, 0.9031, 0.1476, 0.9031, 0.1476, 0.8965, 0.1128, 0.9307, 0.09771, 0.9482, 0.1324, 0.8874, 0.1885, 0.8811, 0.156, 0.9031, 0.1476, 0.9153, 0.1831, 0.9153, 0.1831, 0.9031, 0.1476, 0.9482, 0.1324, 0.9622, 0.1629, 0.896, 0.2127, 0.8874, 0.1885, 0.9153, 0.1831, 0.9187, 0.2129, 0.9187, 0.2129, 0.9153, 0.1831, 0.9622, 0.1629, 0.974, 0.1996, 0.9146, 0.3314, 0.896, 0.2127, 0.9187, 0.2129, 0.9548, 0.3192, 0.9548, 0.3192, 0.9187, 0.2129, 0.974, 0.1996, 0.9999, 0.293, 0.5112, 0.0944, 0.5315, 0.1472, 0.4696, 0.1572, 0.4695, 0.1165, 0.5315, 0.1472, 0.5412, 0.2006, 0.4992, 0.1922, 0.4696, 0.1572, 0.4695, 0.1165, 0.4696, 0.1572, 0.4478, 0.1783, 0.4282, 0.138, 0.4282, 0.138, 0.4478, 0.1783, 0.4201, 0.1889, 0.4021, 0.1511, 0.4478, 0.1783, 0.4696, 0.1572, 0.4992, 0.1922, 0.4666, 0.191, 0.4201, 0.1889, 0.4478, 0.1783, 0.4666, 0.191, 0.425, 0.1998, 0.483, 0.3816, 0.5096, 0.3854, 0.509, 0.4187, 0.4819, 0.4173, 0.5043, 0.3388, 0.5424, 0.3409, 0.5436, 0.3912, 0.5096, 0.3854, 0.4862, 0.3318, 0.5043, 0.3388, 0.5096, 0.3854, 0.483, 0.3816, 0.5424, 0.3409, 0.5883, 0.3318, 0.5872, 0.3828, 0.5436, 0.3912, 0.4819, 0.4173, 0.509, 0.4187, 0.5141, 0.4676, 0.4866, 0.4641, 0.5096, 0.3854, 0.5436, 0.3912, 0.5444, 0.4228, 0.509, 0.4187, 0.5436, 0.3912, 0.5872, 0.3828, 0.5841, 0.4089, 0.5444, 0.4228, 0.509, 0.4187, 0.5444, 0.4228, 0.5486, 0.4657, 0.5141, 0.4676, 0.5444, 0.4228, 0.5841, 0.4089, 0.5883, 0.4671, 0.5486, 0.4657, 0.3496, 0.1737, 0.2979, 0.2062, 0.3263, 0.1463, 0.3348, 0.1527, 0.2979, 0.2062, 0.2733, 0.2111, 0.3156, 0.1347, 0.3263, 0.1463, 0.2733, 0.2111, 0.2499, 0.2138, 0.3006, 0.1204, 0.3156, 0.1347, 0.2499, 0.2138, 0.2251, 0.2157, 0.2817, 0.1042, 0.3006, 0.1204, 0.2251, 0.2157, 0.1955, 0.2173, 0.2593, 0.08699, 0.2817, 0.1042, 0.1955, 0.2173, 0.1633, 0.2139, 0.2338, 0.06893, 0.2593, 0.08699, 0.1633, 0.2139, 0.1265, 0.1982, 0.2135, 0.05475, 0.2338, 0.06893, 0.09187, 0.1545, 0.1665, 0.02213, 0.1841, 0.03439, 0.1101, 0.1806, 0.1265, 0.1982, 0.1101, 0.1806, 0.1841, 0.03439, 0.2135, 0.05475, 0.07035, 0.1269, 0.1365, 0.0001327, 0.1665, 0.02213, 0.09187, 0.1545])
me_circle.materials.append(mat_material)
me_circle.materials.append(mat_material_001)
me_circle.use_remesh_preserve_volume = False
me_circle.use_remesh_preserve_attributes = False
me_circle.use_mirror_vertex_groups = False
me_circle.update()

# ---- objects
ob_hemi = bpy.data.objects.new('Hemi', light_hemi)
ob_circle_002 = bpy.data.objects.new('Circle.002', me_circle_002)
ob_circle_001 = bpy.data.objects.new('Circle.001', me_circle_001)
ob_cube_007 = bpy.data.objects.new('Cube.007', me_cube_007)
ob_cube_006 = bpy.data.objects.new('Cube.006', me_cube_006)
ob_cube_005 = bpy.data.objects.new('Cube.005', me_cube_005)
ob_cube_004 = bpy.data.objects.new('Cube.004', me_cube_004)
ob_cube_003 = bpy.data.objects.new('Cube.003', me_cube_003)
ob_cube_002 = bpy.data.objects.new('Cube.002', me_cube_002)
ob_cube_001 = bpy.data.objects.new('Cube.001', me_cube_001)
ob_cube = bpy.data.objects.new('Cube', me_cube)
ob_circle = bpy.data.objects.new('Circle', me_circle)

# ---- transforms, parenting, visibility, modifiers, constraints
ob_hemi.location = (-0.1316, -0.1308, 3.391)
ob_hemi.lineart.crease_threshold = 0.0
ob_circle_002.location = (-0.008462, -0.176, 2.543)
ob_circle_002.rotation_euler = (1.571, -0.0, 0.0)
ob_circle_002.scale = (0.7801, 0.7801, 0.7801)
ob_circle_002.lineart.crease_threshold = 0.0
ob_circle_001.location = (-0.0169, -0.0715, 2.545)
ob_circle_001.rotation_euler = (1.571, -0.0, 0.0)
ob_circle_001.scale = (0.9946, 0.9946, 0.9946)
ob_circle_001.lineart.crease_threshold = 0.0
ob_cube_007.location = (2.017, 0.5855, 0.871)
ob_cube_007.scale = (0.514, 0.681, 0.04609)
ob_cube_007.lineart.crease_threshold = 0.0
ob_cube_006.location = (2.139, 0.5855, 0.8043)
ob_cube_006.scale = (0.514, 0.681, 0.04609)
ob_cube_006.lineart.crease_threshold = 0.0
ob_cube_005.location = (-2.285, 0.5855, 0.8043)
ob_cube_005.scale = (0.514, 0.681, 0.04609)
ob_cube_005.lineart.crease_threshold = 0.0
ob_cube_004.location = (-2.132, 0.5855, 0.871)
ob_cube_004.scale = (0.514, 0.681, 0.04609)
ob_cube_004.lineart.crease_threshold = 0.0
ob_cube_003.location = (-0.02856, 0.5855, 0.9703)
ob_cube_003.scale = (2.555, 0.681, 0.08135)
ob_cube_003.lineart.crease_threshold = 0.0
ob_cube_002.location = (-0.02856, 0.5855, 1.094)
ob_cube_002.scale = (2.45, 0.681, 0.02663)
ob_cube_002.lineart.crease_threshold = 0.0
ob_cube_001.location = (0.0, 0.5855, 1.148)
ob_cube_001.scale = (2.383, 0.681, 0.02663)
ob_cube_001.lineart.crease_threshold = 0.0
ob_cube.location = (0.0, 0.5855, 1.214)
ob_cube.scale = (2.327, 0.681, 0.02663)
ob_cube.lineart.crease_threshold = 0.0
ob_circle.location = (0.0, 0.0, 2.494)
ob_circle.rotation_euler = (1.571, -0.0, 0.0)
ob_circle.lineart.crease_threshold = 0.0
_m = ob_circle.modifiers.new('Mirror', 'MIRROR')
_m.use_clip = True

# ---- collection membership
col_collection_1.objects.link(ob_hemi)
col_collection_1.objects.link(ob_circle_002)
col_collection_1.objects.link(ob_circle_001)
col_collection_1.objects.link(ob_cube_007)
col_collection_1.objects.link(ob_cube_006)
col_collection_1.objects.link(ob_cube_005)
col_collection_1.objects.link(ob_cube_004)
col_collection_1.objects.link(ob_cube_003)
col_collection_1.objects.link(ob_cube_002)
col_collection_1.objects.link(ob_cube_001)
col_collection_1.objects.link(ob_cube)
col_collection_1.objects.link(ob_circle)

# ---- scene / render settings (as saved in the file)
scene.frame_start = 1; scene.frame_end = 250; scene.frame_set(1)
scene.render.engine = 'BLENDER_EEVEE_NEXT'
scene.render.resolution_percentage = 50
scene.render.dither_intensity = 0.0
scene.cycles.use_denoising = False
scene.cycles.samples = 10
scene.cycles.sampling_pattern = 'TABULATED_SOBOL'
scene.cycles.light_sampling_threshold = 0.0
scene.cycles.use_adaptive_sampling = False
scene.cycles.use_light_tree = False
scene.cycles.blur_glossy = 0.0
scene.cycles.pixel_filter_type = 'GAUSSIAN'
scene.cycles.sample_clamp_indirect = 0.0
scene.view_settings.view_transform = 'Standard'
bpy.context.view_layer.update()

# ---- added for rendering (the .blend has no active camera): camera
cam_auto = bpy.data.cameras.new('AutoCamera')
cam_auto.lens = 50.0
cam_auto.sensor_width = 36.0
cam_auto.clip_end = 1000.0
ob_auto_camera = bpy.data.objects.new('AutoCamera', cam_auto)
scene.collection.objects.link(ob_auto_camera)
ob_auto_camera.location = (5.80567, -6.54674, 6.90467)
ob_auto_camera.rotation_euler = (1.09748, -7.21219e-08, 0.694738)
scene.camera = ob_auto_camera
bpy.context.view_layer.update()
